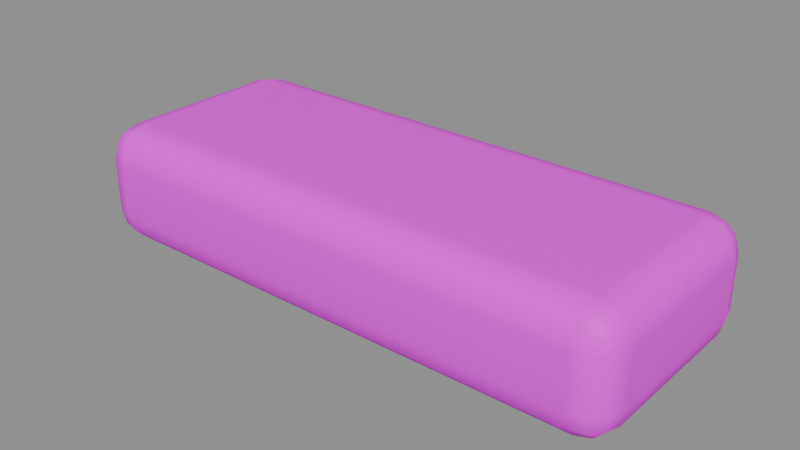 # Source: dock_board.blend  (saved by Blender 5.2.45; exported with 4.5.12 LTS)
import bpy
from mathutils import Matrix  # noqa: F401  (used for matrix-valued properties, if any)

bpy.ops.wm.read_factory_settings(use_empty=True)
scene = bpy.context.scene
scene.name = '双列码头木板'

# ---- collections
col_sea_scene_sbr_dock_board = bpy.data.collections.new('SEA-SCENE-SBR-DOCK-BOARD'); scene.collection.children.link(col_sea_scene_sbr_dock_board)

# ---- images (referenced by path relative to the original .blend; pixels are not part of the script)
import os
ASSET_DIR = os.environ.get("B2B_ASSET_DIR", "")  # directory of the original .blend (textures are referenced by path, not embedded)
HERE = os.path.dirname(os.path.abspath(__file__))  # packed textures are extracted next to this script under _unpacked/

def load_image(name, relpath, width, height, colorspace="sRGB"):
    """Load a texture the original file referenced (path relative to the .blend, or extracted next to this script)."""
    p = next((c for c in (os.path.join(HERE, relpath), os.path.join(ASSET_DIR, relpath)) if relpath and os.path.exists(c)), "")
    if p:
        img = bpy.data.images.load(p, check_existing=True)
        img.name = name
    else:  # same state as the original file: an image datablock whose file is absent (Cycles renders it pink)
        img = bpy.data.images.new(name, width, height)
        img.source = "FILE"
        img.filepath = "//" + (relpath or name)
    img.colorspace_settings.name = colorspace
    return img
img_sea_cozy_8x8_512_png = load_image('sea_cozy_8x8_512.png', 'sea_cozy_8x8_512.png', 1024, 1024, 'sRGB')

# ---- materials (node trees are filled in below, after node groups)
mat_sea_matte = bpy.data.materials.new('SEA_Matte')

# ---- material node trees
mat_sea_matte.use_nodes = True; mat_sea_matte.node_tree.nodes.clear()
_N = mat_sea_matte.node_tree.nodes; _L = mat_sea_matte.node_tree.links
n0 = _N.new('ShaderNodeUVMap'); n0.name = 'UV Map'; n0.location = (0, 0)
n0.width = 160
n0.uv_map = 'PaletteUV'
n1 = _N.new('ShaderNodeTexImage'); n1.name = 'Image Texture'; n1.location = (0, 0)
n1.image = img_sea_cozy_8x8_512_png
n1.interpolation = 'Closest'
n2 = _N.new('ShaderNodeBsdfPrincipled'); n2.name = 'Principled BSDF'; n2.location = (0, 0)
n2.inputs[2].default_value = 0.62
n2.inputs[10].default_value = 0.005
n2.inputs[13].default_value = 0.25
n3 = _N.new('ShaderNodeOutputMaterial'); n3.name = 'Material Output'; n3.location = (0, 0)
n4 = _N.new('ShaderNodeHueSaturation'); n4.name = 'Hue/Saturation/Value'; n4.location = (0, 0)
n4.width = 160
n5 = _N.new('ShaderNodeSeparateXYZ'); n5.name = 'Separate XYZ'; n5.location = (0, 0)
n6 = _N.new('ShaderNodeMath'); n6.name = 'Math'; n6.location = (0, 0)
n6.operation = 'MULTIPLY'
n6.inputs[1].default_value = 8.0
n7 = _N.new('ShaderNodeMath'); n7.name = 'Math.001'; n7.location = (0, 0)
n7.operation = 'FLOOR'
n8 = _N.new('ShaderNodeMath'); n8.name = 'Math.002'; n8.location = (0, 0)
n8.operation = 'COMPARE'
n8.inputs[1].default_value = 5.0
n8.inputs[2].default_value = 0.01
n9 = _N.new('ShaderNodeMath'); n9.name = 'Math.003'; n9.location = (0, 0)
n9.operation = 'MULTIPLY'
n9.inputs[1].default_value = 8.0
n10 = _N.new('ShaderNodeMath'); n10.name = 'Math.004'; n10.location = (0, 0)
n10.operation = 'FLOOR'
n11 = _N.new('ShaderNodeMath'); n11.name = 'Math.005'; n11.location = (0, 0)
n11.operation = 'COMPARE'
n11.inputs[1].default_value = 5.0
n11.inputs[2].default_value = 0.01
n12 = _N.new('ShaderNodeMath'); n12.name = 'Math.006'; n12.location = (0, 0)
n12.operation = 'MULTIPLY'
n13 = _N.new('ShaderNodeMath'); n13.name = 'Math.007'; n13.location = (0, 0)
n13.operation = 'MULTIPLY_ADD'
n13.inputs[1].default_value = 0.02
n14 = _N.new('ShaderNodeMath'); n14.name = 'Math.008'; n14.location = (0, 0)
n14.operation = 'MULTIPLY_ADD'
n14.inputs[1].default_value = -0.18
n14.inputs[2].default_value = 1.12
_L.new(n0.outputs[0], n1.inputs[0])
_L.new(n1.outputs[0], n4.inputs[4])
_L.new(n4.outputs[0], n2.inputs[0])
_L.new(n2.outputs[0], n3.inputs[0])
_L.new(n0.outputs[0], n5.inputs[0])
_L.new(n5.outputs[0], n6.inputs[0])
_L.new(n6.outputs[0], n7.inputs[0])
_L.new(n7.outputs[0], n8.inputs[0])
_L.new(n5.outputs[1], n9.inputs[0])
_L.new(n9.outputs[0], n10.inputs[0])
_L.new(n10.outputs[0], n11.inputs[0])
_L.new(n8.outputs[0], n12.inputs[0])
_L.new(n11.outputs[0], n12.inputs[1])
_L.new(n12.outputs[0], n13.inputs[0])
_L.new(n13.outputs[0], n4.inputs[0])
_L.new(n12.outputs[0], n14.inputs[0])
_L.new(n14.outputs[0], n4.inputs[1])
n3.is_active_output = True

# ---- meshes
me_cube_002 = bpy.data.meshes.new('Cube.002')
me_cube_002.from_pydata([(-0.475, -0.155, 0.0), (-0.475, -0.22, 0.065), (-0.54, -0.155, 0.065), (-0.475, -0.1875, 0.008684), (-0.5075, -0.155, 0.008684), (-0.5061, -0.1861, 0.01712), (-0.5075, -0.2113, 0.065), (-0.475, -0.2113, 0.03254), (-0.5061, -0.2029, 0.03392), (-0.5313, -0.155, 0.03254), (-0.5313, -0.1875, 0.065), (-0.5229, -0.1861, 0.03392), (-0.475, -0.22, 0.165), (-0.475, -0.155, 0.23), (-0.54, -0.155, 0.165), (-0.475, -0.2113, 0.1975), (-0.5075, -0.2113, 0.165), (-0.5061, -0.2029, 0.1961), (-0.5075, -0.155, 0.2213), (-0.475, -0.1875, 0.2213), (-0.5061, -0.1861, 0.2129), (-0.5313, -0.1875, 0.165), (-0.5313, -0.155, 0.1975), (-0.5229, -0.1861, 0.1961), (-0.475, 0.155, 0.0), (-0.54, 0.155, 0.065), (-0.475, 0.22, 0.065), (-0.5075, 0.155, 0.008684), (-0.475, 0.1875, 0.008684), (-0.5061, 0.1861, 0.01712), (-0.5313, 0.1875, 0.065), (-0.5313, 0.155, 0.03254), (-0.5229, 0.1861, 0.03392), (-0.475, 0.2113, 0.03254), (-0.5075, 0.2113, 0.065), (-0.5061, 0.2029, 0.03392), (-0.475, 0.155, 0.23), (-0.475, 0.22, 0.165), (-0.54, 0.155, 0.165), (-0.475, 0.1875, 0.2213), (-0.5075, 0.155, 0.2213), (-0.5061, 0.1861, 0.2129), (-0.5075, 0.2113, 0.165), (-0.475, 0.2113, 0.1975), (-0.5061, 0.2029, 0.1961), (-0.5313, 0.155, 0.1975), (-0.5313, 0.1875, 0.165), (-0.5229, 0.1861, 0.1961), (0.475, -0.155, 0.0), (0.54, -0.155, 0.065), (0.475, -0.22, 0.065), (0.5075, -0.155, 0.008684), (0.475, -0.1875, 0.008684), (0.5061, -0.1861, 0.01712), (0.5313, -0.1875, 0.065), (0.5313, -0.155, 0.03254), (0.5229, -0.1861, 0.03392), (0.475, -0.2113, 0.03254), (0.5075, -0.2113, 0.065), (0.5061, -0.2029, 0.03392), (0.475, -0.155, 0.23), (0.475, -0.22, 0.165), (0.54, -0.155, 0.165), (0.475, -0.1875, 0.2213), (0.5075, -0.155, 0.2213), (0.5061, -0.1861, 0.2129), (0.5075, -0.2113, 0.165), (0.475, -0.2113, 0.1975), (0.5061, -0.2029, 0.1961), (0.5313, -0.155, 0.1975), (0.5313, -0.1875, 0.165), (0.5229, -0.1861, 0.1961), (0.475, 0.155, 0.0), (0.475, 0.22, 0.065), (0.54, 0.155, 0.065), (0.475, 0.1875, 0.008684), (0.5075, 0.155, 0.008684), (0.5061, 0.1861, 0.01712), (0.5075, 0.2113, 0.065), (0.475, 0.2113, 0.03254), (0.5061, 0.2029, 0.03392), (0.5313, 0.155, 0.03254), (0.5313, 0.1875, 0.065), (0.5229, 0.1861, 0.03392), (0.475, 0.155, 0.23), (0.54, 0.155, 0.165), (0.475, 0.22, 0.165), (0.5075, 0.155, 0.2213), (0.475, 0.1875, 0.2213), (0.5061, 0.1861, 0.2129), (0.5313, 0.1875, 0.165), (0.5313, 0.155, 0.1975), (0.5229, 0.1861, 0.1961), (0.475, 0.2113, 0.1975), (0.5075, 0.2113, 0.165), (0.5061, 0.2029, 0.1961)], [], [(0, 3, 5, 4), (3, 7, 8, 5), (1, 6, 8, 7), (6, 10, 11, 8), (2, 9, 11, 10), (9, 4, 5, 11), (5, 8, 11), (12, 15, 17, 16), (15, 19, 20, 17), (13, 18, 20, 19), (18, 22, 23, 20), (14, 21, 23, 22), (21, 16, 17, 23), (17, 20, 23), (24, 27, 29, 28), (27, 31, 32, 29), (25, 30, 32, 31), (30, 34, 35, 32), (26, 33, 35, 34), (33, 28, 29, 35), (29, 32, 35), (36, 39, 41, 40), (39, 43, 44, 41), (37, 42, 44, 43), (42, 46, 47, 44), (38, 45, 47, 46), (45, 40, 41, 47), (41, 44, 47), (48, 51, 53, 52), (51, 55, 56, 53), (49, 54, 56, 55), (54, 58, 59, 56), (50, 57, 59, 58), (57, 52, 53, 59), (53, 56, 59), (60, 63, 65, 64), (63, 67, 68, 65), (61, 66, 68, 67), (66, 70, 71, 68), (62, 69, 71, 70), (69, 64, 65, 71), (65, 68, 71), (72, 75, 77, 76), (75, 79, 80, 77), (73, 78, 80, 79), (78, 82, 83, 80), (74, 81, 83, 82), (81, 76, 77, 83), (77, 80, 83), (84, 87, 89, 88), (87, 91, 92, 89), (85, 90, 92, 91), (90, 94, 95, 92), (86, 93, 95, 94), (93, 88, 89, 95), (89, 92, 95), (24, 0, 4, 27), (27, 4, 9, 31), (31, 9, 2, 25), (1, 12, 16, 6), (6, 16, 21, 10), (10, 21, 14, 2), (13, 36, 40, 18), (18, 40, 45, 22), (22, 45, 38, 14), (37, 26, 34, 42), (42, 34, 30, 46), (46, 30, 25, 38), (72, 24, 28, 75), (75, 28, 33, 79), (79, 33, 26, 73), (36, 84, 88, 39), (39, 88, 93, 43), (43, 93, 86, 37), (85, 74, 82, 90), (90, 82, 78, 94), (94, 78, 73, 86), (48, 72, 76, 51), (51, 76, 81, 55), (55, 81, 74, 49), (84, 60, 64, 87), (87, 64, 69, 91), (91, 69, 62, 85), (61, 50, 58, 66), (66, 58, 54, 70), (70, 54, 49, 62), (0, 48, 52, 3), (3, 52, 57, 7), (7, 57, 50, 1), (60, 13, 19, 63), (63, 19, 15, 67), (67, 15, 12, 61), (24, 72, 48, 0), (2, 14, 38, 25), (50, 61, 12, 1), (84, 36, 13, 60), (26, 37, 86, 73), (74, 85, 62, 49)])
me_cube_002.polygons.foreach_set('use_smooth', [True] * 98)
_uv = me_cube_002.uv_layers.new(name='PaletteUV')
_uv.uv.foreach_set('vector', [0.2125, 0.8125, 0.1875, 0.8375, 0.1625, 0.8125, 0.1875, 0.7875, 0.2125, 0.8125, 0.1875, 0.8375, 0.1625, 0.8125, 0.1875, 0.7875, 0.2125, 0.8125, 0.1875, 0.8375, 0.1625, 0.8125, 0.1875, 0.7875, 0.2125, 0.8125, 0.1875, 0.8375, 0.1625, 0.8125, 0.1875, 0.7875, 0.2125, 0.8125, 0.1875, 0.8375, 0.1625, 0.8125, 0.1875, 0.7875, 0.2125, 0.8125, 0.1875, 0.8375, 0.1625, 0.8125, 0.1875, 0.7875, 0.2125, 0.8125, 0.175, 0.8342, 0.175, 0.7908, 0.2125, 0.8125, 0.1875, 0.8375, 0.1625, 0.8125, 0.1875, 0.7875, 0.2125, 0.8125, 0.1875, 0.8375, 0.1625, 0.8125, 0.1875, 0.7875, 0.2125, 0.8125, 0.1875, 0.8375, 0.1625, 0.8125, 0.1875, 0.7875, 0.2125, 0.8125, 0.1875, 0.8375, 0.1625, 0.8125, 0.1875, 0.7875, 0.2125, 0.8125, 0.1875, 0.8375, 0.1625, 0.8125, 0.1875, 0.7875, 0.2125, 0.8125, 0.1875, 0.8375, 0.1625, 0.8125, 0.1875, 0.7875, 0.2125, 0.8125, 0.175, 0.8342, 0.175, 0.7908, 0.2125, 0.8125, 0.1875, 0.8375, 0.1625, 0.8125, 0.1875, 0.7875, 0.2125, 0.8125, 0.1875, 0.8375, 0.1625, 0.8125, 0.1875, 0.7875, 0.2125, 0.8125, 0.1875, 0.8375, 0.1625, 0.8125, 0.1875, 0.7875, 0.2125, 0.8125, 0.1875, 0.8375, 0.1625, 0.8125, 0.1875, 0.7875, 0.2125, 0.8125, 0.1875, 0.8375, 0.1625, 0.8125, 0.1875, 0.7875, 0.2125, 0.8125, 0.1875, 0.8375, 0.1625, 0.8125, 0.1875, 0.7875, 0.2125, 0.8125, 0.175, 0.8342, 0.175, 0.7908, 0.2125, 0.8125, 0.1875, 0.8375, 0.1625, 0.8125, 0.1875, 0.7875, 0.2125, 0.8125, 0.1875, 0.8375, 0.1625, 0.8125, 0.1875, 0.7875, 0.2125, 0.8125, 0.1875, 0.8375, 0.1625, 0.8125, 0.1875, 0.7875, 0.2125, 0.8125, 0.1875, 0.8375, 0.1625, 0.8125, 0.1875, 0.7875, 0.2125, 0.8125, 0.1875, 0.8375, 0.1625, 0.8125, 0.1875, 0.7875, 0.2125, 0.8125, 0.1875, 0.8375, 0.1625, 0.8125, 0.1875, 0.7875, 0.2125, 0.8125, 0.175, 0.8342, 0.175, 0.7908, 0.2125, 0.8125, 0.1875, 0.8375, 0.1625, 0.8125, 0.1875, 0.7875, 0.2125, 0.8125, 0.1875, 0.8375, 0.1625, 0.8125, 0.1875, 0.7875, 0.2125, 0.8125, 0.1875, 0.8375, 0.1625, 0.8125, 0.1875, 0.7875, 0.2125, 0.8125, 0.1875, 0.8375, 0.1625, 0.8125, 0.1875, 0.7875, 0.2125, 0.8125, 0.1875, 0.8375, 0.1625, 0.8125, 0.1875, 0.7875, 0.2125, 0.8125, 0.1875, 0.8375, 0.1625, 0.8125, 0.1875, 0.7875, 0.2125, 0.8125, 0.175, 0.8342, 0.175, 0.7908, 0.2125, 0.8125, 0.1875, 0.8375, 0.1625, 0.8125, 0.1875, 0.7875, 0.2125, 0.8125, 0.1875, 0.8375, 0.1625, 0.8125, 0.1875, 0.7875, 0.2125, 0.8125, 0.1875, 0.8375, 0.1625, 0.8125, 0.1875, 0.7875, 0.2125, 0.8125, 0.1875, 0.8375, 0.1625, 0.8125, 0.1875, 0.7875, 0.2125, 0.8125, 0.1875, 0.8375, 0.1625, 0.8125, 0.1875, 0.7875, 0.2125, 0.8125, 0.1875, 0.8375, 0.1625, 0.8125, 0.1875, 0.7875, 0.2125, 0.8125, 0.175, 0.8342, 0.175, 0.7908, 0.2125, 0.8125, 0.1875, 0.8375, 0.1625, 0.8125, 0.1875, 0.7875, 0.2125, 0.8125, 0.1875, 0.8375, 0.1625, 0.8125, 0.1875, 0.7875, 0.2125, 0.8125, 0.1875, 0.8375, 0.1625, 0.8125, 0.1875, 0.7875, 0.2125, 0.8125, 0.1875, 0.8375, 0.1625, 0.8125, 0.1875, 0.7875, 0.2125, 0.8125, 0.1875, 0.8375, 0.1625, 0.8125, 0.1875, 0.7875, 0.2125, 0.8125, 0.1875, 0.8375, 0.1625, 0.8125, 0.1875, 0.7875, 0.2125, 0.8125, 0.175, 0.8342, 0.175, 0.7908, 0.2125, 0.8125, 0.1875, 0.8375, 0.1625, 0.8125, 0.1875, 0.7875, 0.2125, 0.8125, 0.1875, 0.8375, 0.1625, 0.8125, 0.1875, 0.7875, 0.2125, 0.8125, 0.1875, 0.8375, 0.1625, 0.8125, 0.1875, 0.7875, 0.2125, 0.8125, 0.1875, 0.8375, 0.1625, 0.8125, 0.1875, 0.7875, 0.2125, 0.8125, 0.1875, 0.8375, 0.1625, 0.8125, 0.1875, 0.7875, 0.2125, 0.8125, 0.1875, 0.8375, 0.1625, 0.8125, 0.1875, 0.7875, 0.2125, 0.8125, 0.175, 0.8342, 0.175, 0.7908, 0.2125, 0.8125, 0.1875, 0.8375, 0.1625, 0.8125, 0.1875, 0.7875, 0.2125, 0.8125, 0.1875, 0.8375, 0.1625, 0.8125, 0.1875, 0.7875, 0.2125, 0.8125, 0.1875, 0.8375, 0.1625, 0.8125, 0.1875, 0.7875, 0.2125, 0.8125, 0.1875, 0.8375, 0.1625, 0.8125, 0.1875, 0.7875, 0.2125, 0.8125, 0.1875, 0.8375, 0.1625, 0.8125, 0.1875, 0.7875, 0.2125, 0.8125, 0.1875, 0.8375, 0.1625, 0.8125, 0.1875, 0.7875, 0.2125, 0.8125, 0.1875, 0.8375, 0.1625, 0.8125, 0.1875, 0.7875, 0.2125, 0.8125, 0.1875, 0.8375, 0.1625, 0.8125, 0.1875, 0.7875, 0.2125, 0.8125, 0.1875, 0.8375, 0.1625, 0.8125, 0.1875, 0.7875, 0.2125, 0.8125, 0.1875, 0.8375, 0.1625, 0.8125, 0.1875, 0.7875, 0.2125, 0.8125, 0.1875, 0.8375, 0.1625, 0.8125, 0.1875, 0.7875, 0.2125, 0.8125, 0.1875, 0.8375, 0.1625, 0.8125, 0.1875, 0.7875, 0.2125, 0.8125, 0.1875, 0.8375, 0.1625, 0.8125, 0.1875, 0.7875, 0.2125, 0.8125, 0.1875, 0.8375, 0.1625, 0.8125, 0.1875, 0.7875, 0.2125, 0.8125, 0.1875, 0.8375, 0.1625, 0.8125, 0.1875, 0.7875, 0.2125, 0.8125, 0.1875, 0.8375, 0.1625, 0.8125, 0.1875, 0.7875, 0.2125, 0.8125, 0.1875, 0.8375, 0.1625, 0.8125, 0.1875, 0.7875, 0.2125, 0.8125, 0.1875, 0.8375, 0.1625, 0.8125, 0.1875, 0.7875, 0.2125, 0.8125, 0.1875, 0.8375, 0.1625, 0.8125, 0.1875, 0.7875, 0.2125, 0.8125, 0.1875, 0.8375, 0.1625, 0.8125, 0.1875, 0.7875, 0.2125, 0.8125, 0.1875, 0.8375, 0.1625, 0.8125, 0.1875, 0.7875, 0.2125, 0.8125, 0.1875, 0.8375, 0.1625, 0.8125, 0.1875, 0.7875, 0.2125, 0.8125, 0.1875, 0.8375, 0.1625, 0.8125, 0.1875, 0.7875, 0.2125, 0.8125, 0.1875, 0.8375, 0.1625, 0.8125, 0.1875, 0.7875, 0.2125, 0.8125, 0.1875, 0.8375, 0.1625, 0.8125, 0.1875, 0.7875, 0.2125, 0.8125, 0.1875, 0.8375, 0.1625, 0.8125, 0.1875, 0.7875, 0.2125, 0.8125, 0.1875, 0.8375, 0.1625, 0.8125, 0.1875, 0.7875, 0.2125, 0.8125, 0.1875, 0.8375, 0.1625, 0.8125, 0.1875, 0.7875, 0.2125, 0.8125, 0.1875, 0.8375, 0.1625, 0.8125, 0.1875, 0.7875, 0.2125, 0.8125, 0.1875, 0.8375, 0.1625, 0.8125, 0.1875, 0.7875, 0.2125, 0.8125, 0.1875, 0.8375, 0.1625, 0.8125, 0.1875, 0.7875, 0.2125, 0.8125, 0.1875, 0.8375, 0.1625, 0.8125, 0.1875, 0.7875, 0.2125, 0.8125, 0.1875, 0.8375, 0.1625, 0.8125, 0.1875, 0.7875, 0.2125, 0.8125, 0.1875, 0.8375, 0.1625, 0.8125, 0.1875, 0.7875, 0.2125, 0.8125, 0.1875, 0.8375, 0.1625, 0.8125, 0.1875, 0.7875, 0.2125, 0.8125, 0.1875, 0.8375, 0.1625, 0.8125, 0.1875, 0.7875, 0.2125, 0.8125, 0.1875, 0.8375, 0.1625, 0.8125, 0.1875, 0.7875, 0.2125, 0.8125, 0.1875, 0.8375, 0.1625, 0.8125, 0.1875, 0.7875, 0.2125, 0.8125, 0.1875, 0.8375, 0.1625, 0.8125, 0.1875, 0.7875, 0.2125, 0.8125, 0.1875, 0.8375, 0.1625, 0.8125, 0.1875, 0.7875, 0.2125, 0.8125, 0.1875, 0.8375, 0.1625, 0.8125, 0.1875, 0.7875, 0.2125, 0.8125, 0.1875, 0.8375, 0.1625, 0.8125, 0.1875, 0.7875])
me_cube_002.materials.append(mat_sea_matte)
me_cube_002.update()
me_cube_002.normals_split_custom_set([tuple(v) for v in zip(*[iter([-0.01328, -0.03069, -0.9994, -0.00934, -0.4997, -0.8661, -0.4179, -0.4179, -0.8067, -0.4989, -0.02169, -0.8664, -0.00934, -0.4997, -0.8661, -0.00934, -0.8661, -0.4997, -0.4179, -0.8067, -0.4178, -0.4179, -0.4179, -0.8067, -0.01275, -0.997, -0.07644, -0.4961, -0.8664, -0.05685, -0.4179, -0.8067, -0.4178, -0.00934, -0.8661, -0.4997, -0.4961, -0.8664, -0.05685, -0.8664, -0.4961, -0.05685, -0.8067, -0.4178, -0.4179, -0.4179, -0.8067, -0.4178, -0.9967, -0.02924, -0.07569, -0.8664, -0.02169, -0.4989, -0.8067, -0.4178, -0.4179, -0.8664, -0.4961, -0.05685, -0.8664, -0.02169, -0.4989, -0.4989, -0.02169, -0.8664, -0.4179, -0.4179, -0.8067, -0.8067, -0.4178, -0.4179, -0.4179, -0.4179, -0.8067, -0.4179, -0.8067, -0.4178, -0.8067, -0.4178, -0.4179, -0.01275, -0.997, 0.07643, -0.00934, -0.8661, 0.4997, -0.4179, -0.8067, 0.4179, -0.4961, -0.8664, 0.05685, -0.00934, -0.8661, 0.4997, -0.00934, -0.4997, 0.8661, -0.4179, -0.4178, 0.8067, -0.4179, -0.8067, 0.4179, -0.01329, -0.03068, 0.9994, -0.4989, -0.02169, 0.8664, -0.4179, -0.4178, 0.8067, -0.00934, -0.4997, 0.8661, -0.4989, -0.02169, 0.8664, -0.8664, -0.02169, 0.4989, -0.8067, -0.4179, 0.4178, -0.4179, -0.4178, 0.8067, -0.9967, -0.02924, 0.0757, -0.8664, -0.4961, 0.05685, -0.8067, -0.4179, 0.4178, -0.8664, -0.02169, 0.4989, -0.8664, -0.4961, 0.05685, -0.4961, -0.8664, 0.05685, -0.4179, -0.8067, 0.4179, -0.8067, -0.4179, 0.4178, -0.4179, -0.8067, 0.4179, -0.4179, -0.4178, 0.8067, -0.8067, -0.4179, 0.4178, -0.01329, 0.03068, -0.9994, -0.4989, 0.02169, -0.8664, -0.4179, 0.4179, -0.8067, -0.00934, 0.4997, -0.8661, -0.4989, 0.02169, -0.8664, -0.8664, 0.02169, -0.4989, -0.8067, 0.4179, -0.4178, -0.4179, 0.4179, -0.8067, -0.9967, 0.02924, -0.0757, -0.8664, 0.4961, -0.05685, -0.8067, 0.4179, -0.4178, -0.8664, 0.02169, -0.4989, -0.8664, 0.4961, -0.05685, -0.4961, 0.8664, -0.05685, -0.4178, 0.8067, -0.4179, -0.8067, 0.4179, -0.4178, -0.01275, 0.997, -0.07643, -0.00934, 0.8661, -0.4997, -0.4178, 0.8067, -0.4179, -0.4961, 0.8664, -0.05685, -0.00934, 0.8661, -0.4997, -0.00934, 0.4997, -0.8661, -0.4179, 0.4179, -0.8067, -0.4178, 0.8067, -0.4179, -0.4179, 0.4179, -0.8067, -0.8067, 0.4179, -0.4178, -0.4178, 0.8067, -0.4179, -0.01328, 0.03069, 0.9994, -0.00934, 0.4997, 0.8661, -0.4179, 0.4179, 0.8067, -0.4989, 0.02169, 0.8664, -0.00934, 0.4997, 0.8661, -0.00934, 0.8661, 0.4997, -0.4179, 0.8067, 0.4178, -0.4179, 0.4179, 0.8067, -0.01275, 0.997, 0.07644, -0.4961, 0.8664, 0.05685, -0.4179, 0.8067, 0.4178, -0.00934, 0.8661, 0.4997, -0.4961, 0.8664, 0.05685, -0.8664, 0.4961, 0.05685, -0.8067, 0.4178, 0.4179, -0.4179, 0.8067, 0.4178, -0.9967, 0.02924, 0.07569, -0.8664, 0.02169, 0.4989, -0.8067, 0.4178, 0.4179, -0.8664, 0.4961, 0.05685, -0.8664, 0.02169, 0.4989, -0.4989, 0.02169, 0.8664, -0.4179, 0.4179, 0.8067, -0.8067, 0.4178, 0.4179, -0.4179, 0.4179, 0.8067, -0.4179, 0.8067, 0.4178, -0.8067, 0.4178, 0.4179, 0.01329, -0.03068, -0.9994, 0.4989, -0.02169, -0.8664, 0.4179, -0.4179, -0.8067, 0.00934, -0.4997, -0.8661, 0.4989, -0.02169, -0.8664, 0.8664, -0.02169, -0.4989, 0.8067, -0.4179, -0.4178, 0.4179, -0.4179, -0.8067, 0.9967, -0.02924, -0.0757, 0.8664, -0.4961, -0.05685, 0.8067, -0.4179, -0.4178, 0.8664, -0.02169, -0.4989, 0.8664, -0.4961, -0.05685, 0.4961, -0.8664, -0.05685, 0.4178, -0.8067, -0.4179, 0.8067, -0.4179, -0.4178, 0.01275, -0.997, -0.07643, 0.00934, -0.8661, -0.4997, 0.4178, -0.8067, -0.4179, 0.4961, -0.8664, -0.05685, 0.00934, -0.8661, -0.4997, 0.00934, -0.4997, -0.8661, 0.4179, -0.4179, -0.8067, 0.4178, -0.8067, -0.4179, 0.4179, -0.4179, -0.8067, 0.8067, -0.4179, -0.4178, 0.4178, -0.8067, -0.4179, 0.01328, -0.03069, 0.9994, 0.00934, -0.4997, 0.8661, 0.4179, -0.4179, 0.8067, 0.4989, -0.02169, 0.8664, 0.00934, -0.4997, 0.8661, 0.00934, -0.8661, 0.4997, 0.4179, -0.8067, 0.4178, 0.4179, -0.4179, 0.8067, 0.01275, -0.997, 0.07644, 0.4961, -0.8664, 0.05685, 0.4179, -0.8067, 0.4178, 0.00934, -0.8661, 0.4997, 0.4961, -0.8664, 0.05685, 0.8664, -0.4961, 0.05685, 0.8067, -0.4178, 0.4179, 0.4179, -0.8067, 0.4178, 0.9967, -0.02924, 0.07569, 0.8664, -0.02169, 0.4989, 0.8067, -0.4178, 0.4179, 0.8664, -0.4961, 0.05685, 0.8664, -0.02169, 0.4989, 0.4989, -0.02169, 0.8664, 0.4179, -0.4179, 0.8067, 0.8067, -0.4178, 0.4179, 0.4179, -0.4179, 0.8067, 0.4179, -0.8067, 0.4178, 0.8067, -0.4178, 0.4179, 0.01328, 0.03069, -0.9994, 0.00934, 0.4997, -0.8661, 0.4179, 0.4179, -0.8067, 0.4989, 0.02169, -0.8664, 0.00934, 0.4997, -0.8661, 0.00934, 0.8661, -0.4997, 0.4179, 0.8067, -0.4178, 0.4179, 0.4179, -0.8067, 0.01275, 0.997, -0.07644, 0.4961, 0.8664, -0.05685, 0.4179, 0.8067, -0.4178, 0.00934, 0.8661, -0.4997, 0.4961, 0.8664, -0.05685, 0.8664, 0.4961, -0.05685, 0.8067, 0.4178, -0.4179, 0.4179, 0.8067, -0.4178, 0.9967, 0.02924, -0.07569, 0.8664, 0.02169, -0.4989, 0.8067, 0.4178, -0.4179, 0.8664, 0.4961, -0.05685, 0.8664, 0.02169, -0.4989, 0.4989, 0.02169, -0.8664, 0.4179, 0.4179, -0.8067, 0.8067, 0.4178, -0.4179, 0.4179, 0.4179, -0.8067, 0.4179, 0.8067, -0.4178, 0.8067, 0.4178, -0.4179, 0.01329, 0.03068, 0.9994, 0.4989, 0.02169, 0.8664, 0.4179, 0.4179, 0.8067, 0.00934, 0.4997, 0.8661, 0.4989, 0.02169, 0.8664, 0.8664, 0.02169, 0.4989, 0.8067, 0.4179, 0.4178, 0.4179, 0.4179, 0.8067, 0.9967, 0.02924, 0.0757, 0.8664, 0.4961, 0.05685, 0.8067, 0.4179, 0.4178, 0.8664, 0.02169, 0.4989, 0.8664, 0.4961, 0.05685, 0.4961, 0.8664, 0.05685, 0.4178, 0.8067, 0.4179, 0.8067, 0.4179, 0.4178, 0.01275, 0.997, 0.07643, 0.00934, 0.8661, 0.4997, 0.4178, 0.8067, 0.4179, 0.4961, 0.8664, 0.05685, 0.00934, 0.8661, 0.4997, 0.00934, 0.4997, 0.8661, 0.4179, 0.4179, 0.8067, 0.4178, 0.8067, 0.4179, 0.4179, 0.4179, 0.8067, 0.8067, 0.4179, 0.4178, 0.4178, 0.8067, 0.4179, -0.01329, 0.03068, -0.9994, -0.01328, -0.03069, -0.9994, -0.4989, -0.02169, -0.8664, -0.4989, 0.02169, -0.8664, -0.4989, 0.02169, -0.8664, -0.4989, -0.02169, -0.8664, -0.8664, -0.02169, -0.4989, -0.8664, 0.02169, -0.4989, -0.8664, 0.02169, -0.4989, -0.8664, -0.02169, -0.4989, -0.9967, -0.02924, -0.07569, -0.9967, 0.02924, -0.0757, -0.01275, -0.997, -0.07644, -0.01275, -0.997, 0.07643, -0.4961, -0.8664, 0.05685, -0.4961, -0.8664, -0.05685, -0.4961, -0.8664, -0.05685, -0.4961, -0.8664, 0.05685, -0.8664, -0.4961, 0.05685, -0.8664, -0.4961, -0.05685, -0.8664, -0.4961, -0.05685, -0.8664, -0.4961, 0.05685, -0.9967, -0.02924, 0.0757, -0.9967, -0.02924, -0.07569, -0.01329, -0.03068, 0.9994, -0.01328, 0.03069, 0.9994, -0.4989, 0.02169, 0.8664, -0.4989, -0.02169, 0.8664, -0.4989, -0.02169, 0.8664, -0.4989, 0.02169, 0.8664, -0.8664, 0.02169, 0.4989, -0.8664, -0.02169, 0.4989, -0.8664, -0.02169, 0.4989, -0.8664, 0.02169, 0.4989, -0.9967, 0.02924, 0.07569, -0.9967, -0.02924, 0.0757, -0.01275, 0.997, 0.07644, -0.01275, 0.997, -0.07643, -0.4961, 0.8664, -0.05685, -0.4961, 0.8664, 0.05685, -0.4961, 0.8664, 0.05685, -0.4961, 0.8664, -0.05685, -0.8664, 0.4961, -0.05685, -0.8664, 0.4961, 0.05685, -0.8664, 0.4961, 0.05685, -0.8664, 0.4961, -0.05685, -0.9967, 0.02924, -0.0757, -0.9967, 0.02924, 0.07569, 0.01328, 0.03069, -0.9994, -0.01329, 0.03068, -0.9994, -0.00934, 0.4997, -0.8661, 0.00934, 0.4997, -0.8661, 0.00934, 0.4997, -0.8661, -0.00934, 0.4997, -0.8661, -0.00934, 0.8661, -0.4997, 0.00934, 0.8661, -0.4997, 0.00934, 0.8661, -0.4997, -0.00934, 0.8661, -0.4997, -0.01275, 0.997, -0.07643, 0.01275, 0.997, -0.07644, -0.01328, 0.03069, 0.9994, 0.01329, 0.03068, 0.9994, 0.00934, 0.4997, 0.8661, -0.00934, 0.4997, 0.8661, -0.00934, 0.4997, 0.8661, 0.00934, 0.4997, 0.8661, 0.00934, 0.8661, 0.4997, -0.00934, 0.8661, 0.4997, -0.00934, 0.8661, 0.4997, 0.00934, 0.8661, 0.4997, 0.01275, 0.997, 0.07643, -0.01275, 0.997, 0.07644, 0.9967, 0.02924, 0.0757, 0.9967, 0.02924, -0.07569, 0.8664, 0.4961, -0.05685, 0.8664, 0.4961, 0.05685, 0.8664, 0.4961, 0.05685, 0.8664, 0.4961, -0.05685, 0.4961, 0.8664, -0.05685, 0.4961, 0.8664, 0.05685, 0.4961, 0.8664, 0.05685, 0.4961, 0.8664, -0.05685, 0.01275, 0.997, -0.07644, 0.01275, 0.997, 0.07643, 0.01329, -0.03068, -0.9994, 0.01328, 0.03069, -0.9994, 0.4989, 0.02169, -0.8664, 0.4989, -0.02169, -0.8664, 0.4989, -0.02169, -0.8664, 0.4989, 0.02169, -0.8664, 0.8664, 0.02169, -0.4989, 0.8664, -0.02169, -0.4989, 0.8664, -0.02169, -0.4989, 0.8664, 0.02169, -0.4989, 0.9967, 0.02924, -0.07569, 0.9967, -0.02924, -0.0757, 0.01329, 0.03068, 0.9994, 0.01328, -0.03069, 0.9994, 0.4989, -0.02169, 0.8664, 0.4989, 0.02169, 0.8664, 0.4989, 0.02169, 0.8664, 0.4989, -0.02169, 0.8664, 0.8664, -0.02169, 0.4989, 0.8664, 0.02169, 0.4989, 0.8664, 0.02169, 0.4989, 0.8664, -0.02169, 0.4989, 0.9967, -0.02924, 0.07569, 0.9967, 0.02924, 0.0757, 0.01275, -0.997, 0.07644, 0.01275, -0.997, -0.07643, 0.4961, -0.8664, -0.05685, 0.4961, -0.8664, 0.05685, 0.4961, -0.8664, 0.05685, 0.4961, -0.8664, -0.05685, 0.8664, -0.4961, -0.05685, 0.8664, -0.4961, 0.05685, 0.8664, -0.4961, 0.05685, 0.8664, -0.4961, -0.05685, 0.9967, -0.02924, -0.0757, 0.9967, -0.02924, 0.07569, -0.01328, -0.03069, -0.9994, 0.01329, -0.03068, -0.9994, 0.00934, -0.4997, -0.8661, -0.00934, -0.4997, -0.8661, -0.00934, -0.4997, -0.8661, 0.00934, -0.4997, -0.8661, 0.00934, -0.8661, -0.4997, -0.00934, -0.8661, -0.4997, -0.00934, -0.8661, -0.4997, 0.00934, -0.8661, -0.4997, 0.01275, -0.997, -0.07643, -0.01275, -0.997, -0.07644, 0.01328, -0.03069, 0.9994, -0.01329, -0.03068, 0.9994, -0.00934, -0.4997, 0.8661, 0.00934, -0.4997, 0.8661, 0.00934, -0.4997, 0.8661, -0.00934, -0.4997, 0.8661, -0.00934, -0.8661, 0.4997, 0.00934, -0.8661, 0.4997, 0.00934, -0.8661, 0.4997, -0.00934, -0.8661, 0.4997, -0.01275, -0.997, 0.07643, 0.01275, -0.997, 0.07644, -0.01329, 0.03068, -0.9994, 0.01328, 0.03069, -0.9994, 0.01329, -0.03068, -0.9994, -0.01328, -0.03069, -0.9994, -0.9967, -0.02924, -0.07569, -0.9967, -0.02924, 0.0757, -0.9967, 0.02924, 0.07569, -0.9967, 0.02924, -0.0757, 0.01275, -0.997, -0.07643, 0.01275, -0.997, 0.07644, -0.01275, -0.997, 0.07643, -0.01275, -0.997, -0.07644, 0.01329, 0.03068, 0.9994, -0.01328, 0.03069, 0.9994, -0.01329, -0.03068, 0.9994, 0.01328, -0.03069, 0.9994, -0.01275, 0.997, -0.07643, -0.01275, 0.997, 0.07644, 0.01275, 0.997, 0.07643, 0.01275, 0.997, -0.07644, 0.9967, 0.02924, -0.07569, 0.9967, 0.02924, 0.0757, 0.9967, -0.02924, 0.07569, 0.9967, -0.02924, -0.0757])] * 3)])

# ---- objects
ob_dock_board_mesh = bpy.data.objects.new('dock_board_mesh', me_cube_002)
ob_root_dock_board = bpy.data.objects.new('ROOT_dock_board', None)

# ---- transforms, parenting, visibility, modifiers, constraints
ob_dock_board_mesh.parent = ob_root_dock_board
ob_dock_board_mesh.location = (0.0, 0.0, 0.0)
ob_root_dock_board.location = (0.0, 0.0, 0.0)

# ---- collection membership
col_sea_scene_sbr_dock_board.objects.link(ob_dock_board_mesh)
col_sea_scene_sbr_dock_board.objects.link(ob_root_dock_board)

# ---- scene / render settings (as saved in the file)
scene.frame_start = 1; scene.frame_end = 250; scene.frame_set(1)
scene.render.engine = 'BLENDER_EEVEE_NEXT'
scene.render.bake_bias = 0.0
scene.render.bake_samples = 0
scene.render.compositor_device = 'GPU'
scene.eevee.use_volume_custom_range = False
scene.eevee.fast_gi_thickness_near = 0.1
scene.eevee.fast_gi_thickness_far = 0.0
scene.eevee.ray_tracing_options.screen_trace_thickness = 0.1
bpy.context.view_layer.update()

# ---- added for rendering (the .blend has no active camera and no usable light): camera, sun + grey world if the file has none
cam_auto = bpy.data.cameras.new('AutoCamera')
cam_auto.lens = 50.0
cam_auto.sensor_width = 36.0
cam_auto.clip_end = 1000.0
ob_auto_camera = bpy.data.objects.new('AutoCamera', cam_auto)
scene.collection.objects.link(ob_auto_camera)
ob_auto_camera.location = (1.09977, -1.31973, 0.994818)
ob_auto_camera.rotation_euler = (1.09748, -7.21219e-08, 0.694738)
scene.camera = ob_auto_camera
light_auto_sun = bpy.data.lights.new('AutoSun', 'SUN')
light_auto_sun.energy = 3.0
light_auto_sun.angle = 0.0523599
ob_auto_sun = bpy.data.objects.new('AutoSun', light_auto_sun)
scene.collection.objects.link(ob_auto_sun)
ob_auto_sun.rotation_euler = (0.872665, 0.174533, 0.523599)
if scene.world is None:
    world_auto = bpy.data.worlds.new('AutoWorld')
    world_auto.color = (0.3, 0.3, 0.3)
    scene.world = world_auto
bpy.context.view_layer.update()
